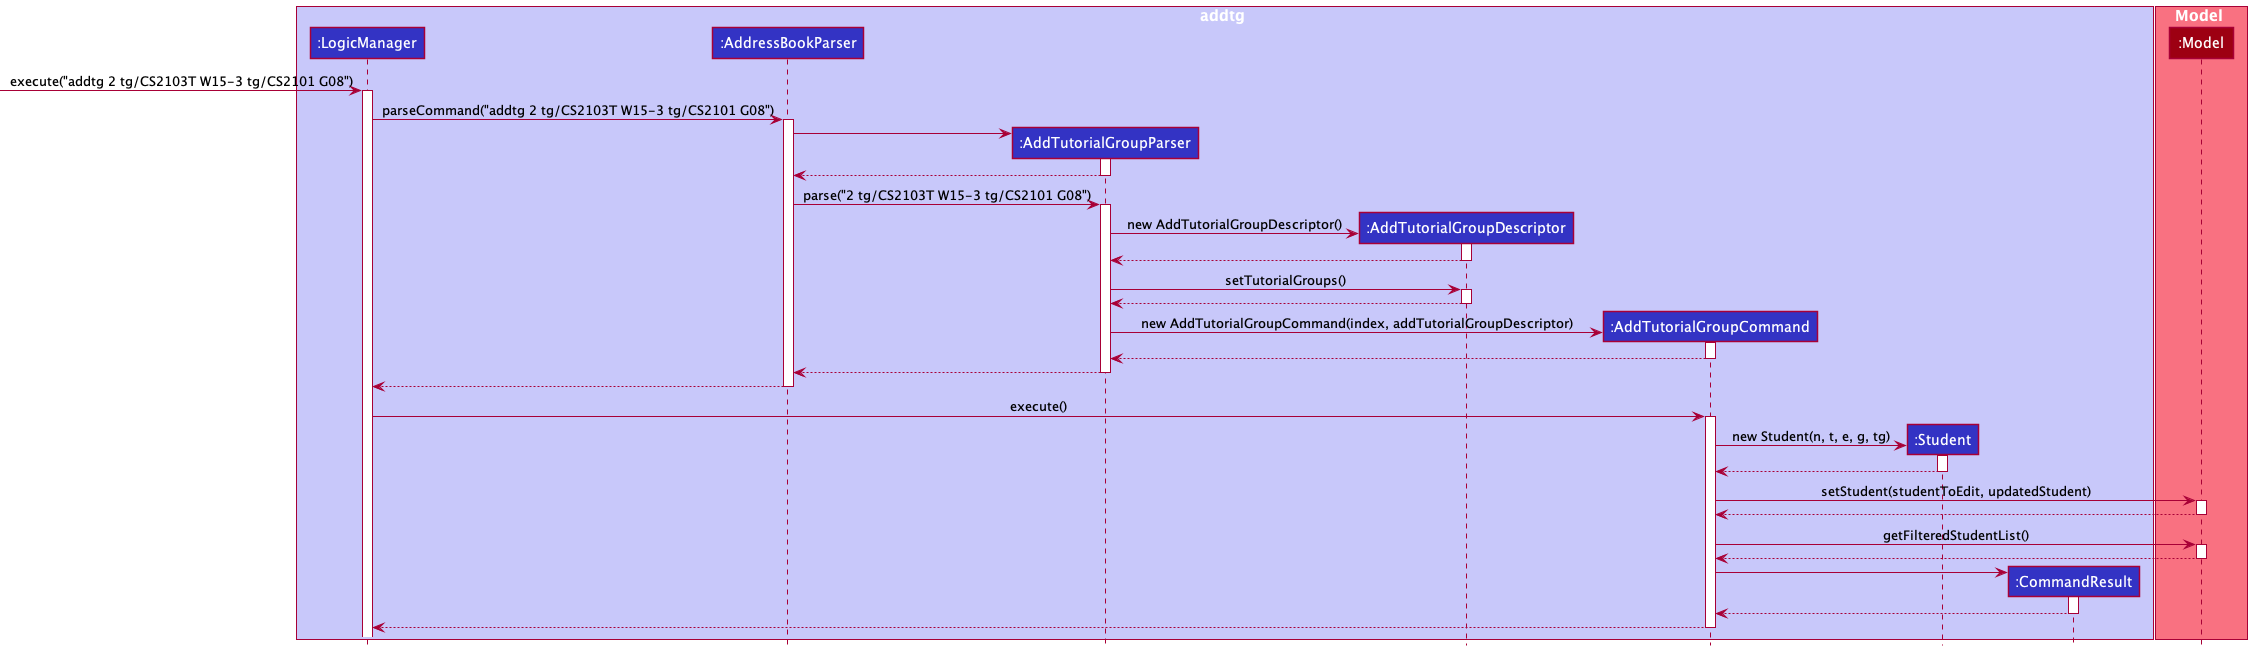

The diagram above was rendered by PlantUML. Its source (embedded in the PNG):
@startuml
!include Style.puml

box addtg LOGIC_COLOR_T1
participant ":LogicManager" as LogicManager LOGIC_COLOR
participant ":AddressBookParser" as AddressBookParser LOGIC_COLOR
participant ":AddTutorialGroupParser" as AddTutorialGroupParser LOGIC_COLOR
participant ":AddTutorialGroupDescriptor" as AddTutorialGroupDescriptor LOGIC_COLOR
participant ":AddTutorialGroupCommand" as AddTutorialGroupCommand LOGIC_COLOR
participant ":Student" as Student LOGIC_COLOR
participant ":CommandResult" as CommandResult LOGIC_COLOR
end box

box Model MODEL_COLOR_T1
participant ":Model" as Model MODEL_COLOR
end box

 -> LogicManager : execute("addtg 2 tg/CS2103T W15-3 tg/CS2101 G08")
activate LogicManager
LogicManager -> AddressBookParser : parseCommand("addtg 2 tg/CS2103T W15-3 tg/CS2101 G08")
activate AddressBookParser

create AddTutorialGroupParser
AddressBookParser -> AddTutorialGroupParser
activate AddTutorialGroupParser
AddTutorialGroupParser --> AddressBookParser
deactivate AddTutorialGroupParser

AddressBookParser -> AddTutorialGroupParser : parse("2 tg/CS2103T W15-3 tg/CS2101 G08")
activate AddTutorialGroupParser

create AddTutorialGroupDescriptor
AddTutorialGroupParser -> AddTutorialGroupDescriptor : new AddTutorialGroupDescriptor()
activate AddTutorialGroupDescriptor

AddTutorialGroupDescriptor --> AddTutorialGroupParser
deactivate AddTutorialGroupDescriptor

AddTutorialGroupParser -> AddTutorialGroupDescriptor : setTutorialGroups()
activate AddTutorialGroupDescriptor

AddTutorialGroupDescriptor --> AddTutorialGroupParser
deactivate AddTutorialGroupDescriptor

create AddTutorialGroupCommand
AddTutorialGroupParser -> AddTutorialGroupCommand : new AddTutorialGroupCommand(index, addTutorialGroupDescriptor)
activate AddTutorialGroupCommand

AddTutorialGroupCommand --> AddTutorialGroupParser
deactivate AddTutorialGroupCommand

AddTutorialGroupParser --> AddressBookParser
deactivate AddTutorialGroupParser

AddressBookParser --> LogicManager
deactivate AddressBookParser

LogicManager -> AddTutorialGroupCommand : execute()
activate AddTutorialGroupCommand

create Student
AddTutorialGroupCommand -> Student : new Student(n, t, e, g, tg)
activate Student

Student --> AddTutorialGroupCommand
deactivate Student

AddTutorialGroupCommand -> Model : setStudent(studentToEdit, updatedStudent)
activate Model
Model --> AddTutorialGroupCommand
deactivate Model

AddTutorialGroupCommand -> Model : getFilteredStudentList()
activate Model
Model --> AddTutorialGroupCommand
deactivate Model

create CommandResult
AddTutorialGroupCommand -> CommandResult
activate CommandResult

CommandResult --> AddTutorialGroupCommand
deactivate CommandResult

AddTutorialGroupCommand --> LogicManager
deactivate AddTutorialGroupCommand
@enduml